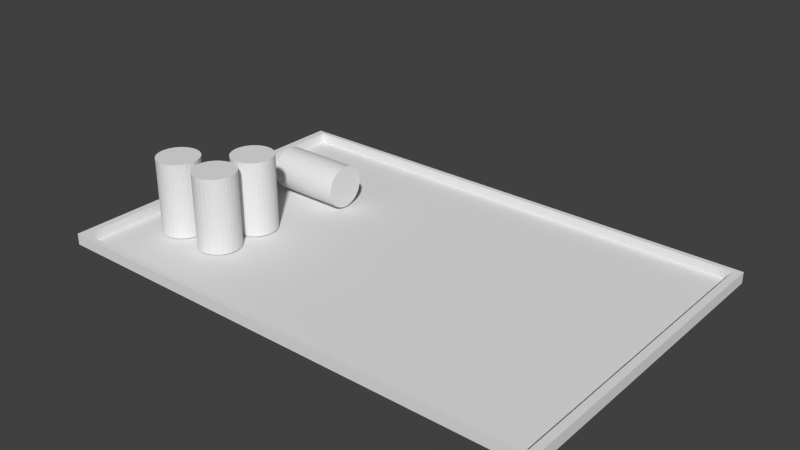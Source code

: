 # Source: UnderConstruction_Archery.blend  (saved by Blender 2.76.0; exported with 4.5.12 LTS)
import bpy
from mathutils import Matrix  # noqa: F401  (used for matrix-valued properties, if any)

bpy.ops.wm.read_factory_settings(use_empty=True)
scene = bpy.context.scene
scene.name = 'Scene'

# ---- collections
col_collection_1 = bpy.data.collections.new('Collection 1'); scene.collection.children.link(col_collection_1)

# ---- materials (node trees are filled in below, after node groups)
mat_metal = bpy.data.materials.new('Metal')
mat_metal.alpha_threshold = 0.0
mat_metal.use_transparent_shadow = False
mat_metal.roughness = 0.5
mat_base = bpy.data.materials.new('Base')
mat_base.alpha_threshold = 0.0
mat_base.use_transparent_shadow = False
mat_base.roughness = 0.5
mat_base.line_color = (0.0, 0.0, 0.0, 1.0)
mat_base_2 = bpy.data.materials.new('Base 2')
mat_base_2.alpha_threshold = 0.0
mat_base_2.use_transparent_shadow = False
mat_base_2.roughness = 0.5

# ---- material node trees

# ---- world
world_world = bpy.data.worlds.new('World'); scene.world = world_world
world_world.color = (0.05088, 0.05088, 0.05088)
world_world.use_sun_shadow = False
world_world.sun_shadow_jitter_overblur = 0.0
world_world.cycles.sampling_method = 'MANUAL'
world_world.cycles.sample_map_resolution = 256

# ---- meshes
me_cylinder_003 = bpy.data.meshes.new('Cylinder.003')
me_cylinder_003.from_pydata([(0.0, 1.0, -1.0), (0.0, 1.0, 1.0), (0.1951, 0.9808, -1.0), (0.1951, 0.9808, 1.0), (0.3827, 0.9239, -1.0), (0.3827, 0.9239, 1.0), (0.5556, 0.8315, -1.0), (0.5556, 0.8315, 1.0), (0.7071, 0.7071, -1.0), (0.7071, 0.7071, 1.0), (0.8315, 0.5556, -1.0), (0.8315, 0.5556, 1.0), (0.9239, 0.3827, -1.0), (0.9239, 0.3827, 1.0), (0.9808, 0.1951, -1.0), (0.9808, 0.1951, 1.0), (1.0, 7.55e-08, -1.0), (1.0, 7.55e-08, 1.0), (0.9808, -0.1951, -1.0), (0.9808, -0.1951, 1.0), (0.9239, -0.3827, -1.0), (0.9239, -0.3827, 1.0), (0.8315, -0.5556, -1.0), (0.8315, -0.5556, 1.0), (0.7071, -0.7071, -1.0), (0.7071, -0.7071, 1.0), (0.5556, -0.8315, -1.0), (0.5556, -0.8315, 1.0), (0.3827, -0.9239, -1.0), (0.3827, -0.9239, 1.0), (0.1951, -0.9808, -1.0), (0.1951, -0.9808, 1.0), (-3.258e-07, -1.0, -1.0), (-3.258e-07, -1.0, 1.0), (-0.1951, -0.9808, -1.0), (-0.1951, -0.9808, 1.0), (-0.3827, -0.9239, -1.0), (-0.3827, -0.9239, 1.0), (-0.5556, -0.8315, -1.0), (-0.5556, -0.8315, 1.0), (-0.7071, -0.7071, -1.0), (-0.7071, -0.7071, 1.0), (-0.8315, -0.5556, -1.0), (-0.8315, -0.5556, 1.0), (-0.9239, -0.3827, -1.0), (-0.9239, -0.3827, 1.0), (-0.9808, -0.1951, -1.0), (-0.9808, -0.1951, 1.0), (-1.0, 9.656e-07, -1.0), (-1.0, 9.656e-07, 1.0), (-0.9808, 0.1951, -1.0), (-0.9808, 0.1951, 1.0), (-0.9239, 0.3827, -1.0), (-0.9239, 0.3827, 1.0), (-0.8315, 0.5556, -1.0), (-0.8315, 0.5556, 1.0), (-0.7071, 0.7071, -1.0), (-0.7071, 0.7071, 1.0), (-0.5556, 0.8315, -1.0), (-0.5556, 0.8315, 1.0), (-0.3827, 0.9239, -1.0), (-0.3827, 0.9239, 1.0), (-0.1951, 0.9808, -1.0), (-0.1951, 0.9808, 1.0)], [], [(0, 1, 3, 2), (2, 3, 5, 4), (4, 5, 7, 6), (6, 7, 9, 8), (8, 9, 11, 10), (10, 11, 13, 12), (12, 13, 15, 14), (14, 15, 17, 16), (16, 17, 19, 18), (18, 19, 21, 20), (20, 21, 23, 22), (22, 23, 25, 24), (24, 25, 27, 26), (26, 27, 29, 28), (28, 29, 31, 30), (30, 31, 33, 32), (32, 33, 35, 34), (34, 35, 37, 36), (36, 37, 39, 38), (38, 39, 41, 40), (40, 41, 43, 42), (42, 43, 45, 44), (44, 45, 47, 46), (46, 47, 49, 48), (48, 49, 51, 50), (50, 51, 53, 52), (52, 53, 55, 54), (54, 55, 57, 56), (56, 57, 59, 58), (58, 59, 61, 60), (3, 1, 63, 61, 59, 57, 55, 53, 51, 49, 47, 45, 43, 41, 39, 37, 35, 33, 31, 29, 27, 25, 23, 21, 19, 17, 15, 13, 11, 9, 7, 5), (62, 63, 1, 0), (60, 61, 63, 62), (0, 2, 4, 6, 8, 10, 12, 14, 16, 18, 20, 22, 24, 26, 28, 30, 32, 34, 36, 38, 40, 42, 44, 46, 48, 50, 52, 54, 56, 58, 60, 62)])
_uv = me_cylinder_003.uv_layers.new(name='UVMap')
_uv.uv.foreach_set('vector', [0.3927, 0.1272, 0.3927, 0.9156, 0.4504, 0.9156, 0.4504, 0.1272, 0.4504, 0.1272, 0.4504, 0.9156, 0.5058, 0.9156, 0.5058, 0.1272, 0.5058, 0.1272, 0.5058, 0.9156, 0.5569, 0.9156, 0.5569, 0.1272, 0.5569, 0.1272, 0.5569, 0.9156, 0.6017, 0.9156, 0.6017, 0.1272, 0.6531, 0.1272, 0.6531, 0.9156, 0.6083, 0.9156, 0.6083, 0.1272, 0.6083, 0.1272, 0.6083, 0.9156, 0.5572, 0.9156, 0.5572, 0.1272, 0.5572, 0.1272, 0.5572, 0.9156, 0.5018, 0.9156, 0.5018, 0.1272, 0.5018, 0.1272, 0.5018, 0.9156, 0.4441, 0.9156, 0.4441, 0.1272, 0.4441, 0.1272, 0.4441, 0.9156, 0.3864, 0.9156, 0.3864, 0.1272, 0.3864, 0.1272, 0.3864, 0.9156, 0.3309, 0.9156, 0.3309, 0.1272, 0.3309, 0.1272, 0.3309, 0.9156, 0.2798, 0.9156, 0.2798, 0.1272, 0.2798, 0.1272, 0.2798, 0.9156, 0.235, 0.9156, 0.235, 0.1272, 0.6017, 0.1272, 0.6017, 0.9156, 0.5569, 0.9156, 0.5569, 0.1272, 0.5569, 0.1272, 0.5569, 0.9156, 0.5058, 0.9156, 0.5058, 0.1272, 0.5058, 0.1272, 0.5058, 0.9156, 0.4504, 0.9156, 0.4504, 0.1272, 0.4504, 0.1272, 0.4504, 0.9156, 0.3927, 0.9156, 0.3927, 0.1272, 0.3927, 0.1272, 0.3927, 0.9156, 0.335, 0.9156, 0.335, 0.1272, 0.335, 0.1272, 0.335, 0.9156, 0.2795, 0.9156, 0.2795, 0.1272, 0.2795, 0.1272, 0.2795, 0.9156, 0.2284, 0.9156, 0.2284, 0.1272, 0.2284, 0.1272, 0.2284, 0.9156, 0.1836, 0.9156, 0.1836, 0.1272, 0.235, 0.1272, 0.235, 0.9156, 0.2798, 0.9156, 0.2798, 0.1272, 0.2798, 0.1272, 0.2798, 0.9156, 0.3309, 0.9156, 0.3309, 0.1272, 0.3309, 0.1272, 0.3309, 0.9156, 0.3864, 0.9156, 0.3864, 0.1272, 0.3864, 0.1272, 0.3864, 0.9156, 0.4441, 0.9156, 0.4441, 0.1272, 0.4441, 0.1272, 0.4441, 0.9156, 0.5018, 0.9156, 0.5018, 0.1272, 0.5018, 0.1272, 0.5018, 0.9156, 0.5572, 0.9156, 0.5572, 0.1272, 0.5572, 0.1272, 0.5572, 0.9156, 0.6083, 0.9156, 0.6083, 0.1272, 0.6083, 0.1272, 0.6083, 0.9156, 0.6531, 0.9156, 0.6531, 0.1272, 0.1836, 0.1272, 0.1836, 0.9156, 0.2284, 0.9156, 0.2284, 0.1272, 0.2284, 0.1272, 0.2284, 0.9156, 0.2795, 0.9156, 0.2795, 0.1272, 0.4504, 0.8396, 0.3927, 0.8472, 0.335, 0.8396, 0.2795, 0.8172, 0.2284, 0.7808, 0.1836, 0.7317, 0.1469, 0.672, 0.1195, 0.6039, 0.1027, 0.5299, 0.09704, 0.453, 0.1027, 0.3761, 0.1195, 0.3022, 0.1469, 0.234, 0.1836, 0.1743, 0.2284, 0.1253, 0.2795, 0.08885, 0.335, 0.06642, 0.3927, 0.05884, 0.4504, 0.06642, 0.5058, 0.08885, 0.5569, 0.1253, 0.6017, 0.1743, 0.6385, 0.234, 0.6658, 0.3022, 0.6826, 0.3761, 0.6883, 0.453, 0.6826, 0.5299, 0.6658, 0.6039, 0.6385, 0.672, 0.6017, 0.7317, 0.5569, 0.7808, 0.5058, 0.8172, 0.335, 0.1272, 0.335, 0.9156, 0.3927, 0.9156, 0.3927, 0.1272, 0.2795, 0.1272, 0.2795, 0.9156, 0.335, 0.9156, 0.335, 0.1272, 0.3927, 0.8472, 0.4504, 0.8396, 0.5058, 0.8172, 0.5569, 0.7808, 0.6017, 0.7317, 0.6385, 0.672, 0.6658, 0.6039, 0.6826, 0.5299, 0.6883, 0.453, 0.6826, 0.3761, 0.6658, 0.3022, 0.6385, 0.234, 0.6017, 0.1743, 0.5569, 0.1253, 0.5058, 0.08885, 0.4504, 0.06642, 0.3927, 0.05884, 0.335, 0.06642, 0.2795, 0.08885, 0.2284, 0.1253, 0.1836, 0.1743, 0.1469, 0.234, 0.1195, 0.3022, 0.1027, 0.3761, 0.09704, 0.453, 0.1027, 0.5299, 0.1195, 0.6039, 0.1469, 0.672, 0.1836, 0.7317, 0.2284, 0.7808, 0.2795, 0.8172, 0.335, 0.8396])
me_cylinder_003.materials.append(mat_metal)
me_cylinder_003.use_remesh_preserve_volume = False
me_cylinder_003.use_remesh_preserve_attributes = False
me_cylinder_003.use_mirror_vertex_groups = False
me_cylinder_003.update()
me_cylinder_002 = bpy.data.meshes.new('Cylinder.002')
me_cylinder_002.from_pydata([(0.0, 1.0, -1.0), (0.0, 1.0, 1.0), (0.1951, 0.9808, -1.0), (0.1951, 0.9808, 1.0), (0.3827, 0.9239, -1.0), (0.3827, 0.9239, 1.0), (0.5556, 0.8315, -1.0), (0.5556, 0.8315, 1.0), (0.7071, 0.7071, -1.0), (0.7071, 0.7071, 1.0), (0.8315, 0.5556, -1.0), (0.8315, 0.5556, 1.0), (0.9239, 0.3827, -1.0), (0.9239, 0.3827, 1.0), (0.9808, 0.1951, -1.0), (0.9808, 0.1951, 1.0), (1.0, 7.55e-08, -1.0), (1.0, 7.55e-08, 1.0), (0.9808, -0.1951, -1.0), (0.9808, -0.1951, 1.0), (0.9239, -0.3827, -1.0), (0.9239, -0.3827, 1.0), (0.8315, -0.5556, -1.0), (0.8315, -0.5556, 1.0), (0.7071, -0.7071, -1.0), (0.7071, -0.7071, 1.0), (0.5556, -0.8315, -1.0), (0.5556, -0.8315, 1.0), (0.3827, -0.9239, -1.0), (0.3827, -0.9239, 1.0), (0.1951, -0.9808, -1.0), (0.1951, -0.9808, 1.0), (-3.258e-07, -1.0, -1.0), (-3.258e-07, -1.0, 1.0), (-0.1951, -0.9808, -1.0), (-0.1951, -0.9808, 1.0), (-0.3827, -0.9239, -1.0), (-0.3827, -0.9239, 1.0), (-0.5556, -0.8315, -1.0), (-0.5556, -0.8315, 1.0), (-0.7071, -0.7071, -1.0), (-0.7071, -0.7071, 1.0), (-0.8315, -0.5556, -1.0), (-0.8315, -0.5556, 1.0), (-0.9239, -0.3827, -1.0), (-0.9239, -0.3827, 1.0), (-0.9808, -0.1951, -1.0), (-0.9808, -0.1951, 1.0), (-1.0, 9.656e-07, -1.0), (-1.0, 9.656e-07, 1.0), (-0.9808, 0.1951, -1.0), (-0.9808, 0.1951, 1.0), (-0.9239, 0.3827, -1.0), (-0.9239, 0.3827, 1.0), (-0.8315, 0.5556, -1.0), (-0.8315, 0.5556, 1.0), (-0.7071, 0.7071, -1.0), (-0.7071, 0.7071, 1.0), (-0.5556, 0.8315, -1.0), (-0.5556, 0.8315, 1.0), (-0.3827, 0.9239, -1.0), (-0.3827, 0.9239, 1.0), (-0.1951, 0.9808, -1.0), (-0.1951, 0.9808, 1.0)], [], [(0, 1, 3, 2), (2, 3, 5, 4), (4, 5, 7, 6), (6, 7, 9, 8), (8, 9, 11, 10), (10, 11, 13, 12), (12, 13, 15, 14), (14, 15, 17, 16), (16, 17, 19, 18), (18, 19, 21, 20), (20, 21, 23, 22), (22, 23, 25, 24), (24, 25, 27, 26), (26, 27, 29, 28), (28, 29, 31, 30), (30, 31, 33, 32), (32, 33, 35, 34), (34, 35, 37, 36), (36, 37, 39, 38), (38, 39, 41, 40), (40, 41, 43, 42), (42, 43, 45, 44), (44, 45, 47, 46), (46, 47, 49, 48), (48, 49, 51, 50), (50, 51, 53, 52), (52, 53, 55, 54), (54, 55, 57, 56), (56, 57, 59, 58), (58, 59, 61, 60), (3, 1, 63, 61, 59, 57, 55, 53, 51, 49, 47, 45, 43, 41, 39, 37, 35, 33, 31, 29, 27, 25, 23, 21, 19, 17, 15, 13, 11, 9, 7, 5), (62, 63, 1, 0), (60, 61, 63, 62), (0, 2, 4, 6, 8, 10, 12, 14, 16, 18, 20, 22, 24, 26, 28, 30, 32, 34, 36, 38, 40, 42, 44, 46, 48, 50, 52, 54, 56, 58, 60, 62)])
_uv = me_cylinder_002.uv_layers.new(name='UVMap')
_uv.uv.foreach_set('vector', [0.3927, 0.1272, 0.3927, 0.9156, 0.4504, 0.9156, 0.4504, 0.1272, 0.4504, 0.1272, 0.4504, 0.9156, 0.5058, 0.9156, 0.5058, 0.1272, 0.5058, 0.1272, 0.5058, 0.9156, 0.5569, 0.9156, 0.5569, 0.1272, 0.5569, 0.1272, 0.5569, 0.9156, 0.6017, 0.9156, 0.6017, 0.1272, 0.6531, 0.1272, 0.6531, 0.9156, 0.6083, 0.9156, 0.6083, 0.1272, 0.6083, 0.1272, 0.6083, 0.9156, 0.5572, 0.9156, 0.5572, 0.1272, 0.5572, 0.1272, 0.5572, 0.9156, 0.5018, 0.9156, 0.5018, 0.1272, 0.5018, 0.1272, 0.5018, 0.9156, 0.4441, 0.9156, 0.4441, 0.1272, 0.4441, 0.1272, 0.4441, 0.9156, 0.3864, 0.9156, 0.3864, 0.1272, 0.3864, 0.1272, 0.3864, 0.9156, 0.3309, 0.9156, 0.3309, 0.1272, 0.3309, 0.1272, 0.3309, 0.9156, 0.2798, 0.9156, 0.2798, 0.1272, 0.2798, 0.1272, 0.2798, 0.9156, 0.235, 0.9156, 0.235, 0.1272, 0.6017, 0.1272, 0.6017, 0.9156, 0.5569, 0.9156, 0.5569, 0.1272, 0.5569, 0.1272, 0.5569, 0.9156, 0.5058, 0.9156, 0.5058, 0.1272, 0.5058, 0.1272, 0.5058, 0.9156, 0.4504, 0.9156, 0.4504, 0.1272, 0.4504, 0.1272, 0.4504, 0.9156, 0.3927, 0.9156, 0.3927, 0.1272, 0.3927, 0.1272, 0.3927, 0.9156, 0.335, 0.9156, 0.335, 0.1272, 0.335, 0.1272, 0.335, 0.9156, 0.2795, 0.9156, 0.2795, 0.1272, 0.2795, 0.1272, 0.2795, 0.9156, 0.2284, 0.9156, 0.2284, 0.1272, 0.2284, 0.1272, 0.2284, 0.9156, 0.1836, 0.9156, 0.1836, 0.1272, 0.235, 0.1272, 0.235, 0.9156, 0.2798, 0.9156, 0.2798, 0.1272, 0.2798, 0.1272, 0.2798, 0.9156, 0.3309, 0.9156, 0.3309, 0.1272, 0.3309, 0.1272, 0.3309, 0.9156, 0.3864, 0.9156, 0.3864, 0.1272, 0.3864, 0.1272, 0.3864, 0.9156, 0.4441, 0.9156, 0.4441, 0.1272, 0.4441, 0.1272, 0.4441, 0.9156, 0.5018, 0.9156, 0.5018, 0.1272, 0.5018, 0.1272, 0.5018, 0.9156, 0.5572, 0.9156, 0.5572, 0.1272, 0.5572, 0.1272, 0.5572, 0.9156, 0.6083, 0.9156, 0.6083, 0.1272, 0.6083, 0.1272, 0.6083, 0.9156, 0.6531, 0.9156, 0.6531, 0.1272, 0.1836, 0.1272, 0.1836, 0.9156, 0.2284, 0.9156, 0.2284, 0.1272, 0.2284, 0.1272, 0.2284, 0.9156, 0.2795, 0.9156, 0.2795, 0.1272, 0.4504, 0.8396, 0.3927, 0.8472, 0.335, 0.8396, 0.2795, 0.8172, 0.2284, 0.7808, 0.1836, 0.7317, 0.1469, 0.672, 0.1195, 0.6039, 0.1027, 0.5299, 0.09704, 0.453, 0.1027, 0.3761, 0.1195, 0.3022, 0.1469, 0.234, 0.1836, 0.1743, 0.2284, 0.1253, 0.2795, 0.08885, 0.335, 0.06642, 0.3927, 0.05884, 0.4504, 0.06642, 0.5058, 0.08885, 0.5569, 0.1253, 0.6017, 0.1743, 0.6385, 0.234, 0.6658, 0.3022, 0.6826, 0.3761, 0.6883, 0.453, 0.6826, 0.5299, 0.6658, 0.6039, 0.6385, 0.672, 0.6017, 0.7317, 0.5569, 0.7808, 0.5058, 0.8172, 0.335, 0.1272, 0.335, 0.9156, 0.3927, 0.9156, 0.3927, 0.1272, 0.2795, 0.1272, 0.2795, 0.9156, 0.335, 0.9156, 0.335, 0.1272, 0.3927, 0.8472, 0.4504, 0.8396, 0.5058, 0.8172, 0.5569, 0.7808, 0.6017, 0.7317, 0.6385, 0.672, 0.6658, 0.6039, 0.6826, 0.5299, 0.6883, 0.453, 0.6826, 0.3761, 0.6658, 0.3022, 0.6385, 0.234, 0.6017, 0.1743, 0.5569, 0.1253, 0.5058, 0.08885, 0.4504, 0.06642, 0.3927, 0.05884, 0.335, 0.06642, 0.2795, 0.08885, 0.2284, 0.1253, 0.1836, 0.1743, 0.1469, 0.234, 0.1195, 0.3022, 0.1027, 0.3761, 0.09704, 0.453, 0.1027, 0.5299, 0.1195, 0.6039, 0.1469, 0.672, 0.1836, 0.7317, 0.2284, 0.7808, 0.2795, 0.8172, 0.335, 0.8396])
me_cylinder_002.materials.append(mat_metal)
me_cylinder_002.use_remesh_preserve_volume = False
me_cylinder_002.use_remesh_preserve_attributes = False
me_cylinder_002.use_mirror_vertex_groups = False
me_cylinder_002.update()
me_cylinder_001 = bpy.data.meshes.new('Cylinder.001')
me_cylinder_001.from_pydata([(0.0, 1.0, -1.0), (0.0, 1.0, 1.0), (0.1951, 0.9808, -1.0), (0.1951, 0.9808, 1.0), (0.3827, 0.9239, -1.0), (0.3827, 0.9239, 1.0), (0.5556, 0.8315, -1.0), (0.5556, 0.8315, 1.0), (0.7071, 0.7071, -1.0), (0.7071, 0.7071, 1.0), (0.8315, 0.5556, -1.0), (0.8315, 0.5556, 1.0), (0.9239, 0.3827, -1.0), (0.9239, 0.3827, 1.0), (0.9808, 0.1951, -1.0), (0.9808, 0.1951, 1.0), (1.0, 7.55e-08, -1.0), (1.0, 7.55e-08, 1.0), (0.9808, -0.1951, -1.0), (0.9808, -0.1951, 1.0), (0.9239, -0.3827, -1.0), (0.9239, -0.3827, 1.0), (0.8315, -0.5556, -1.0), (0.8315, -0.5556, 1.0), (0.7071, -0.7071, -1.0), (0.7071, -0.7071, 1.0), (0.5556, -0.8315, -1.0), (0.5556, -0.8315, 1.0), (0.3827, -0.9239, -1.0), (0.3827, -0.9239, 1.0), (0.1951, -0.9808, -1.0), (0.1951, -0.9808, 1.0), (-3.258e-07, -1.0, -1.0), (-3.258e-07, -1.0, 1.0), (-0.1951, -0.9808, -1.0), (-0.1951, -0.9808, 1.0), (-0.3827, -0.9239, -1.0), (-0.3827, -0.9239, 1.0), (-0.5556, -0.8315, -1.0), (-0.5556, -0.8315, 1.0), (-0.7071, -0.7071, -1.0), (-0.7071, -0.7071, 1.0), (-0.8315, -0.5556, -1.0), (-0.8315, -0.5556, 1.0), (-0.9239, -0.3827, -1.0), (-0.9239, -0.3827, 1.0), (-0.9808, -0.1951, -1.0), (-0.9808, -0.1951, 1.0), (-1.0, 9.656e-07, -1.0), (-1.0, 9.656e-07, 1.0), (-0.9808, 0.1951, -1.0), (-0.9808, 0.1951, 1.0), (-0.9239, 0.3827, -1.0), (-0.9239, 0.3827, 1.0), (-0.8315, 0.5556, -1.0), (-0.8315, 0.5556, 1.0), (-0.7071, 0.7071, -1.0), (-0.7071, 0.7071, 1.0), (-0.5556, 0.8315, -1.0), (-0.5556, 0.8315, 1.0), (-0.3827, 0.9239, -1.0), (-0.3827, 0.9239, 1.0), (-0.1951, 0.9808, -1.0), (-0.1951, 0.9808, 1.0)], [], [(0, 1, 3, 2), (2, 3, 5, 4), (4, 5, 7, 6), (6, 7, 9, 8), (8, 9, 11, 10), (10, 11, 13, 12), (12, 13, 15, 14), (14, 15, 17, 16), (16, 17, 19, 18), (18, 19, 21, 20), (20, 21, 23, 22), (22, 23, 25, 24), (24, 25, 27, 26), (26, 27, 29, 28), (28, 29, 31, 30), (30, 31, 33, 32), (32, 33, 35, 34), (34, 35, 37, 36), (36, 37, 39, 38), (38, 39, 41, 40), (40, 41, 43, 42), (42, 43, 45, 44), (44, 45, 47, 46), (46, 47, 49, 48), (48, 49, 51, 50), (50, 51, 53, 52), (52, 53, 55, 54), (54, 55, 57, 56), (56, 57, 59, 58), (58, 59, 61, 60), (3, 1, 63, 61, 59, 57, 55, 53, 51, 49, 47, 45, 43, 41, 39, 37, 35, 33, 31, 29, 27, 25, 23, 21, 19, 17, 15, 13, 11, 9, 7, 5), (62, 63, 1, 0), (60, 61, 63, 62), (0, 2, 4, 6, 8, 10, 12, 14, 16, 18, 20, 22, 24, 26, 28, 30, 32, 34, 36, 38, 40, 42, 44, 46, 48, 50, 52, 54, 56, 58, 60, 62)])
_uv = me_cylinder_001.uv_layers.new(name='UVMap')
_uv.uv.foreach_set('vector', [0.3927, 0.1272, 0.3927, 0.9156, 0.4504, 0.9156, 0.4504, 0.1272, 0.4504, 0.1272, 0.4504, 0.9156, 0.5058, 0.9156, 0.5058, 0.1272, 0.5058, 0.1272, 0.5058, 0.9156, 0.5569, 0.9156, 0.5569, 0.1272, 0.5569, 0.1272, 0.5569, 0.9156, 0.6017, 0.9156, 0.6017, 0.1272, 0.6531, 0.1272, 0.6531, 0.9156, 0.6083, 0.9156, 0.6083, 0.1272, 0.6083, 0.1272, 0.6083, 0.9156, 0.5572, 0.9156, 0.5572, 0.1272, 0.5572, 0.1272, 0.5572, 0.9156, 0.5018, 0.9156, 0.5018, 0.1272, 0.5018, 0.1272, 0.5018, 0.9156, 0.4441, 0.9156, 0.4441, 0.1272, 0.4441, 0.1272, 0.4441, 0.9156, 0.3864, 0.9156, 0.3864, 0.1272, 0.3864, 0.1272, 0.3864, 0.9156, 0.3309, 0.9156, 0.3309, 0.1272, 0.3309, 0.1272, 0.3309, 0.9156, 0.2798, 0.9156, 0.2798, 0.1272, 0.2798, 0.1272, 0.2798, 0.9156, 0.235, 0.9156, 0.235, 0.1272, 0.6017, 0.1272, 0.6017, 0.9156, 0.5569, 0.9156, 0.5569, 0.1272, 0.5569, 0.1272, 0.5569, 0.9156, 0.5058, 0.9156, 0.5058, 0.1272, 0.5058, 0.1272, 0.5058, 0.9156, 0.4504, 0.9156, 0.4504, 0.1272, 0.4504, 0.1272, 0.4504, 0.9156, 0.3927, 0.9156, 0.3927, 0.1272, 0.3927, 0.1272, 0.3927, 0.9156, 0.335, 0.9156, 0.335, 0.1272, 0.335, 0.1272, 0.335, 0.9156, 0.2795, 0.9156, 0.2795, 0.1272, 0.2795, 0.1272, 0.2795, 0.9156, 0.2284, 0.9156, 0.2284, 0.1272, 0.2284, 0.1272, 0.2284, 0.9156, 0.1836, 0.9156, 0.1836, 0.1272, 0.235, 0.1272, 0.235, 0.9156, 0.2798, 0.9156, 0.2798, 0.1272, 0.2798, 0.1272, 0.2798, 0.9156, 0.3309, 0.9156, 0.3309, 0.1272, 0.3309, 0.1272, 0.3309, 0.9156, 0.3864, 0.9156, 0.3864, 0.1272, 0.3864, 0.1272, 0.3864, 0.9156, 0.4441, 0.9156, 0.4441, 0.1272, 0.4441, 0.1272, 0.4441, 0.9156, 0.5018, 0.9156, 0.5018, 0.1272, 0.5018, 0.1272, 0.5018, 0.9156, 0.5572, 0.9156, 0.5572, 0.1272, 0.5572, 0.1272, 0.5572, 0.9156, 0.6083, 0.9156, 0.6083, 0.1272, 0.6083, 0.1272, 0.6083, 0.9156, 0.6531, 0.9156, 0.6531, 0.1272, 0.1836, 0.1272, 0.1836, 0.9156, 0.2284, 0.9156, 0.2284, 0.1272, 0.2284, 0.1272, 0.2284, 0.9156, 0.2795, 0.9156, 0.2795, 0.1272, 0.4504, 0.8396, 0.3927, 0.8472, 0.335, 0.8396, 0.2795, 0.8172, 0.2284, 0.7808, 0.1836, 0.7317, 0.1469, 0.672, 0.1195, 0.6039, 0.1027, 0.5299, 0.09704, 0.453, 0.1027, 0.3761, 0.1195, 0.3022, 0.1469, 0.234, 0.1836, 0.1743, 0.2284, 0.1253, 0.2795, 0.08885, 0.335, 0.06642, 0.3927, 0.05884, 0.4504, 0.06642, 0.5058, 0.08885, 0.5569, 0.1253, 0.6017, 0.1743, 0.6385, 0.234, 0.6658, 0.3022, 0.6826, 0.3761, 0.6883, 0.453, 0.6826, 0.5299, 0.6658, 0.6039, 0.6385, 0.672, 0.6017, 0.7317, 0.5569, 0.7808, 0.5058, 0.8172, 0.335, 0.1272, 0.335, 0.9156, 0.3927, 0.9156, 0.3927, 0.1272, 0.2795, 0.1272, 0.2795, 0.9156, 0.335, 0.9156, 0.335, 0.1272, 0.3927, 0.8472, 0.4504, 0.8396, 0.5058, 0.8172, 0.5569, 0.7808, 0.6017, 0.7317, 0.6385, 0.672, 0.6658, 0.6039, 0.6826, 0.5299, 0.6883, 0.453, 0.6826, 0.3761, 0.6658, 0.3022, 0.6385, 0.234, 0.6017, 0.1743, 0.5569, 0.1253, 0.5058, 0.08885, 0.4504, 0.06642, 0.3927, 0.05884, 0.335, 0.06642, 0.2795, 0.08885, 0.2284, 0.1253, 0.1836, 0.1743, 0.1469, 0.234, 0.1195, 0.3022, 0.1027, 0.3761, 0.09704, 0.453, 0.1027, 0.5299, 0.1195, 0.6039, 0.1469, 0.672, 0.1836, 0.7317, 0.2284, 0.7808, 0.2795, 0.8172, 0.335, 0.8396])
me_cylinder_001.materials.append(mat_metal)
me_cylinder_001.use_remesh_preserve_volume = False
me_cylinder_001.use_remesh_preserve_attributes = False
me_cylinder_001.use_mirror_vertex_groups = False
me_cylinder_001.update()
me_cylinder = bpy.data.meshes.new('Cylinder')
me_cylinder.from_pydata([(0.0, 1.0, -1.0), (0.0, 1.0, 1.0), (0.1951, 0.9808, -1.0), (0.1951, 0.9808, 1.0), (0.3827, 0.9239, -1.0), (0.3827, 0.9239, 1.0), (0.5556, 0.8315, -1.0), (0.5556, 0.8315, 1.0), (0.7071, 0.7071, -1.0), (0.7071, 0.7071, 1.0), (0.8315, 0.5556, -1.0), (0.8315, 0.5556, 1.0), (0.9239, 0.3827, -1.0), (0.9239, 0.3827, 1.0), (0.9808, 0.1951, -1.0), (0.9808, 0.1951, 1.0), (1.0, 7.55e-08, -1.0), (1.0, 7.55e-08, 1.0), (0.9808, -0.1951, -1.0), (0.9808, -0.1951, 1.0), (0.9239, -0.3827, -1.0), (0.9239, -0.3827, 1.0), (0.8315, -0.5556, -1.0), (0.8315, -0.5556, 1.0), (0.7071, -0.7071, -1.0), (0.7071, -0.7071, 1.0), (0.5556, -0.8315, -1.0), (0.5556, -0.8315, 1.0), (0.3827, -0.9239, -1.0), (0.3827, -0.9239, 1.0), (0.1951, -0.9808, -1.0), (0.1951, -0.9808, 1.0), (-3.258e-07, -1.0, -1.0), (-3.258e-07, -1.0, 1.0), (-0.1951, -0.9808, -1.0), (-0.1951, -0.9808, 1.0), (-0.3827, -0.9239, -1.0), (-0.3827, -0.9239, 1.0), (-0.5556, -0.8315, -1.0), (-0.5556, -0.8315, 1.0), (-0.7071, -0.7071, -1.0), (-0.7071, -0.7071, 1.0), (-0.8315, -0.5556, -1.0), (-0.8315, -0.5556, 1.0), (-0.9239, -0.3827, -1.0), (-0.9239, -0.3827, 1.0), (-0.9808, -0.1951, -1.0), (-0.9808, -0.1951, 1.0), (-1.0, 9.656e-07, -1.0), (-1.0, 9.656e-07, 1.0), (-0.9808, 0.1951, -1.0), (-0.9808, 0.1951, 1.0), (-0.9239, 0.3827, -1.0), (-0.9239, 0.3827, 1.0), (-0.8315, 0.5556, -1.0), (-0.8315, 0.5556, 1.0), (-0.7071, 0.7071, -1.0), (-0.7071, 0.7071, 1.0), (-0.5556, 0.8315, -1.0), (-0.5556, 0.8315, 1.0), (-0.3827, 0.9239, -1.0), (-0.3827, 0.9239, 1.0), (-0.1951, 0.9808, -1.0), (-0.1951, 0.9808, 1.0)], [], [(0, 1, 3, 2), (2, 3, 5, 4), (4, 5, 7, 6), (6, 7, 9, 8), (8, 9, 11, 10), (10, 11, 13, 12), (12, 13, 15, 14), (14, 15, 17, 16), (16, 17, 19, 18), (18, 19, 21, 20), (20, 21, 23, 22), (22, 23, 25, 24), (24, 25, 27, 26), (26, 27, 29, 28), (28, 29, 31, 30), (30, 31, 33, 32), (32, 33, 35, 34), (34, 35, 37, 36), (36, 37, 39, 38), (38, 39, 41, 40), (40, 41, 43, 42), (42, 43, 45, 44), (44, 45, 47, 46), (46, 47, 49, 48), (48, 49, 51, 50), (50, 51, 53, 52), (52, 53, 55, 54), (54, 55, 57, 56), (56, 57, 59, 58), (58, 59, 61, 60), (3, 1, 63, 61, 59, 57, 55, 53, 51, 49, 47, 45, 43, 41, 39, 37, 35, 33, 31, 29, 27, 25, 23, 21, 19, 17, 15, 13, 11, 9, 7, 5), (62, 63, 1, 0), (60, 61, 63, 62), (0, 2, 4, 6, 8, 10, 12, 14, 16, 18, 20, 22, 24, 26, 28, 30, 32, 34, 36, 38, 40, 42, 44, 46, 48, 50, 52, 54, 56, 58, 60, 62)])
_uv = me_cylinder.uv_layers.new(name='UVMap')
_uv.uv.foreach_set('vector', [0.3927, 0.1272, 0.3927, 0.9156, 0.4504, 0.9156, 0.4504, 0.1272, 0.4504, 0.1272, 0.4504, 0.9156, 0.5058, 0.9156, 0.5058, 0.1272, 0.5058, 0.1272, 0.5058, 0.9156, 0.5569, 0.9156, 0.5569, 0.1272, 0.5569, 0.1272, 0.5569, 0.9156, 0.6017, 0.9156, 0.6017, 0.1272, 0.6531, 0.1272, 0.6531, 0.9156, 0.6083, 0.9156, 0.6083, 0.1272, 0.6083, 0.1272, 0.6083, 0.9156, 0.5572, 0.9156, 0.5572, 0.1272, 0.5572, 0.1272, 0.5572, 0.9156, 0.5018, 0.9156, 0.5018, 0.1272, 0.5018, 0.1272, 0.5018, 0.9156, 0.4441, 0.9156, 0.4441, 0.1272, 0.4441, 0.1272, 0.4441, 0.9156, 0.3864, 0.9156, 0.3864, 0.1272, 0.3864, 0.1272, 0.3864, 0.9156, 0.3309, 0.9156, 0.3309, 0.1272, 0.3309, 0.1272, 0.3309, 0.9156, 0.2798, 0.9156, 0.2798, 0.1272, 0.2798, 0.1272, 0.2798, 0.9156, 0.235, 0.9156, 0.235, 0.1272, 0.6017, 0.1272, 0.6017, 0.9156, 0.5569, 0.9156, 0.5569, 0.1272, 0.5569, 0.1272, 0.5569, 0.9156, 0.5058, 0.9156, 0.5058, 0.1272, 0.5058, 0.1272, 0.5058, 0.9156, 0.4504, 0.9156, 0.4504, 0.1272, 0.4504, 0.1272, 0.4504, 0.9156, 0.3927, 0.9156, 0.3927, 0.1272, 0.3927, 0.1272, 0.3927, 0.9156, 0.335, 0.9156, 0.335, 0.1272, 0.335, 0.1272, 0.335, 0.9156, 0.2795, 0.9156, 0.2795, 0.1272, 0.2795, 0.1272, 0.2795, 0.9156, 0.2284, 0.9156, 0.2284, 0.1272, 0.2284, 0.1272, 0.2284, 0.9156, 0.1836, 0.9156, 0.1836, 0.1272, 0.235, 0.1272, 0.235, 0.9156, 0.2798, 0.9156, 0.2798, 0.1272, 0.2798, 0.1272, 0.2798, 0.9156, 0.3309, 0.9156, 0.3309, 0.1272, 0.3309, 0.1272, 0.3309, 0.9156, 0.3864, 0.9156, 0.3864, 0.1272, 0.3864, 0.1272, 0.3864, 0.9156, 0.4441, 0.9156, 0.4441, 0.1272, 0.4441, 0.1272, 0.4441, 0.9156, 0.5018, 0.9156, 0.5018, 0.1272, 0.5018, 0.1272, 0.5018, 0.9156, 0.5572, 0.9156, 0.5572, 0.1272, 0.5572, 0.1272, 0.5572, 0.9156, 0.6083, 0.9156, 0.6083, 0.1272, 0.6083, 0.1272, 0.6083, 0.9156, 0.6531, 0.9156, 0.6531, 0.1272, 0.1836, 0.1272, 0.1836, 0.9156, 0.2284, 0.9156, 0.2284, 0.1272, 0.2284, 0.1272, 0.2284, 0.9156, 0.2795, 0.9156, 0.2795, 0.1272, 0.4504, 0.8396, 0.3927, 0.8472, 0.335, 0.8396, 0.2795, 0.8172, 0.2284, 0.7808, 0.1836, 0.7317, 0.1469, 0.672, 0.1195, 0.6039, 0.1027, 0.5299, 0.09704, 0.453, 0.1027, 0.3761, 0.1195, 0.3022, 0.1469, 0.234, 0.1836, 0.1743, 0.2284, 0.1253, 0.2795, 0.08885, 0.335, 0.06642, 0.3927, 0.05884, 0.4504, 0.06642, 0.5058, 0.08885, 0.5569, 0.1253, 0.6017, 0.1743, 0.6385, 0.234, 0.6658, 0.3022, 0.6826, 0.3761, 0.6883, 0.453, 0.6826, 0.5299, 0.6658, 0.6039, 0.6385, 0.672, 0.6017, 0.7317, 0.5569, 0.7808, 0.5058, 0.8172, 0.335, 0.1272, 0.335, 0.9156, 0.3927, 0.9156, 0.3927, 0.1272, 0.2795, 0.1272, 0.2795, 0.9156, 0.335, 0.9156, 0.335, 0.1272, 0.3927, 0.8472, 0.4504, 0.8396, 0.5058, 0.8172, 0.5569, 0.7808, 0.6017, 0.7317, 0.6385, 0.672, 0.6658, 0.6039, 0.6826, 0.5299, 0.6883, 0.453, 0.6826, 0.3761, 0.6658, 0.3022, 0.6385, 0.234, 0.6017, 0.1743, 0.5569, 0.1253, 0.5058, 0.08885, 0.4504, 0.06642, 0.3927, 0.05884, 0.335, 0.06642, 0.2795, 0.08885, 0.2284, 0.1253, 0.1836, 0.1743, 0.1469, 0.234, 0.1195, 0.3022, 0.1027, 0.3761, 0.09704, 0.453, 0.1027, 0.5299, 0.1195, 0.6039, 0.1469, 0.672, 0.1836, 0.7317, 0.2284, 0.7808, 0.2795, 0.8172, 0.335, 0.8396])
me_cylinder.materials.append(mat_metal)
me_cylinder.use_remesh_preserve_volume = False
me_cylinder.use_remesh_preserve_attributes = False
me_cylinder.use_mirror_vertex_groups = False
me_cylinder.update()
me_cube = bpy.data.meshes.new('Cube')
me_cube.from_pydata([(1.0, 1.0, -1.0), (1.0, -1.0, -1.0), (-1.0, -1.0, -1.0), (-1.0, 1.0, -1.0), (1.0, 1.0, 1.0), (-1.0, 1.0, 1.0), (1.0, -1.0, 1.0), (-1.0, -1.0, 1.0), (-0.9703, -0.9703, 1.0), (-0.9703, 0.9703, 1.0), (0.9703, 0.9703, 1.0), (0.9703, -0.9703, 1.0), (0.9703, 0.9703, -0.7727), (-0.9703, 0.9703, -0.7727), (-0.9703, -0.9703, -0.7727), (0.9703, -0.9703, -0.7727)], [], [(0, 1, 2, 3), (4, 0, 3, 5), (0, 4, 6, 1), (1, 6, 7, 2), (2, 7, 5, 3), (4, 5, 7, 8, 9, 10), (4, 10, 11, 8, 7, 6), (12, 13, 14, 15), (10, 9, 13, 12), (11, 10, 12, 15), (8, 11, 15, 14), (9, 8, 14, 13)])
_uv = me_cube.uv_layers.new(name='UVMap')
_uv.uv.foreach_set('vector', [0.1725, -0.07278, 0.1725, 0.01242, 0.2283, 0.01242, 0.2283, -0.07278, 0.1725, 0.01145, 0.1725, 0.09666, 0.2283, 0.09666, 0.2283, 0.01145, 0.1167, 0.01145, 0.1167, -0.07376, 0.1725, -0.07376, 0.1725, 0.01145, 0.1725, 0.01145, 0.1725, -0.07376, 0.2283, -0.07376, 0.2283, 0.01145, 0.1725, 0.01145, 0.1725, -0.07376, 0.1167, -0.07376, 0.1167, 0.01145, 0.1725, -0.07278, 0.2283, -0.07278, 0.2283, 0.01242, 0.2275, 0.01116, 0.2275, -0.07152, 0.1733, -0.07152, 0.1725, -0.07278, 0.1733, -0.07152, 0.1733, 0.01116, 0.2275, 0.01116, 0.2283, 0.01242, 0.1725, 0.01242, 0.9868, 1.243, 0.01318, 1.243, 0.01318, -0.2432, 0.9868, -0.2432, 0.1175, 0.01145, 0.1717, 0.01145, 0.1717, 0.08697, 0.1175, 0.08697, 0.1717, 0.01145, 0.1175, 0.01145, 0.1175, 0.08697, 0.1717, 0.08697, 0.1717, 0.01145, 0.1175, 0.01145, 0.1175, 0.08697, 0.1717, 0.08697, 0.1175, 0.01145, 0.1717, 0.01145, 0.1717, 0.08697, 0.1175, 0.08697])
me_cube.materials.append(mat_base)
me_cube.materials.append(mat_base_2)
me_cube.use_remesh_preserve_volume = False
me_cube.use_remesh_preserve_attributes = False
me_cube.use_mirror_vertex_groups = False
me_cube.update()

# ---- objects
ob_cylinder_003 = bpy.data.objects.new('Cylinder.003', me_cylinder_003)
ob_cylinder_002 = bpy.data.objects.new('Cylinder.002', me_cylinder_002)
ob_cylinder_001 = bpy.data.objects.new('Cylinder.001', me_cylinder_001)
ob_cylinder = bpy.data.objects.new('Cylinder', me_cylinder)
ob_base = bpy.data.objects.new('Base', me_cube)

# ---- transforms, parenting, visibility, modifiers, constraints
ob_cylinder_003.location = (-0.2204, 0.07362, 0.0514)
ob_cylinder_003.rotation_euler = (-0.0, 1.571, 0.0)
ob_cylinder_003.scale = (0.03144, 0.03144, 0.05565)
ob_cylinder_003.lineart.crease_threshold = 0.0
ob_cylinder_002.location = (-0.2204, -0.05219, 0.07385)
ob_cylinder_002.scale = (0.03144, 0.03144, 0.05565)
ob_cylinder_002.lineart.crease_threshold = 0.0
ob_cylinder_001.location = (-0.2204, -0.1214, 0.07385)
ob_cylinder_001.scale = (0.03144, 0.03144, 0.05565)
ob_cylinder_001.lineart.crease_threshold = 0.0
ob_cylinder.location = (-0.2937, -0.1214, 0.07385)
ob_cylinder.scale = (0.03144, 0.03144, 0.05565)
ob_cylinder.lineart.crease_threshold = 0.0
ob_base.location = (0.0, 0.0, 0.0229)
ob_base.scale = (0.3745, 0.2425, 0.008335)
ob_base.lock_rotations_4d = False
ob_base.empty_display_type = 'ARROWS'
ob_base.lineart.crease_threshold = 0.0

# ---- collection membership
col_collection_1.objects.link(ob_cylinder_003)
col_collection_1.objects.link(ob_cylinder_002)
col_collection_1.objects.link(ob_cylinder_001)
col_collection_1.objects.link(ob_cylinder)
col_collection_1.objects.link(ob_base)

# ---- scene / render settings (as saved in the file)
scene.frame_start = 1; scene.frame_end = 250; scene.frame_set(1)
scene.render.engine = 'BLENDER_EEVEE_NEXT'
scene.render.resolution_percentage = 50
scene.render.dither_intensity = 0.0
scene.cycles.use_denoising = False
scene.cycles.samples = 10
scene.cycles.sampling_pattern = 'TABULATED_SOBOL'
scene.cycles.light_sampling_threshold = 0.0
scene.cycles.use_adaptive_sampling = False
scene.cycles.use_light_tree = False
scene.cycles.blur_glossy = 0.0
scene.cycles.pixel_filter_type = 'GAUSSIAN'
scene.cycles.sample_clamp_indirect = 0.0
scene.view_settings.view_transform = 'Standard'
bpy.context.view_layer.update()

# ---- added for rendering (the .blend has no active camera and no usable light): camera, sun
cam_auto = bpy.data.cameras.new('AutoCamera')
cam_auto.lens = 50.0
cam_auto.sensor_width = 36.0
cam_auto.clip_end = 1000.0
ob_auto_camera = bpy.data.objects.new('AutoCamera', cam_auto)
scene.collection.objects.link(ob_auto_camera)
ob_auto_camera.location = (0.832396, -0.998875, 0.737947)
ob_auto_camera.rotation_euler = (1.09748, -7.21219e-08, 0.694738)
scene.camera = ob_auto_camera
light_auto_sun = bpy.data.lights.new('AutoSun', 'SUN')
light_auto_sun.energy = 3.0
light_auto_sun.angle = 0.0523599
ob_auto_sun = bpy.data.objects.new('AutoSun', light_auto_sun)
scene.collection.objects.link(ob_auto_sun)
ob_auto_sun.rotation_euler = (0.872665, 0.174533, 0.523599)
bpy.context.view_layer.update()
